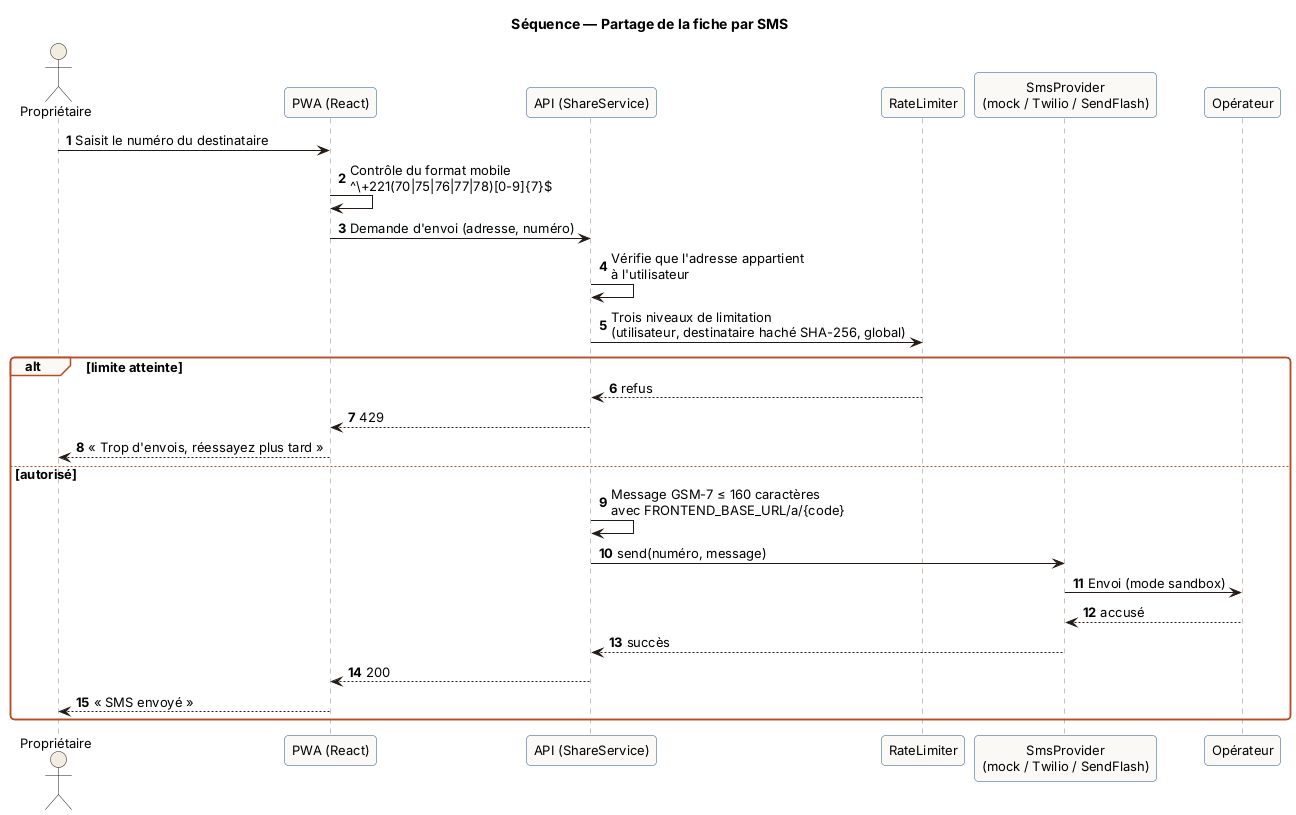

The diagram above was rendered by PlantUML. Its source (embedded in the PNG):
@startuml 08-seq-partage-sms
!include _style.puml
title Séquence — Partage de la fiche par SMS
autonumber
actor "Propriétaire" as O
participant "PWA (React)" as UI
participant "API (ShareService)" as API
participant "RateLimiter" as RL
participant "SmsProvider\n(mock / Twilio / SendFlash)" as SP
participant "Opérateur" as OP

O -> UI : Saisit le numéro du destinataire
UI -> UI : Contrôle du format mobile\n^\+221(70|75|76|77|78)[0-9]{7}$
UI -> API : Demande d'envoi (adresse, numéro)
API -> API : Vérifie que l'adresse appartient\nà l'utilisateur
API -> RL : Trois niveaux de limitation\n(utilisateur, destinataire haché SHA-256, global)
alt limite atteinte
  RL --> API : refus
  API --> UI : 429
  UI --> O : « Trop d'envois, réessayez plus tard »
else autorisé
  API -> API : Message GSM-7 ≤ 160 caractères\navec FRONTEND_BASE_URL/a/{code}
  API -> SP : send(numéro, message)
  SP -> OP : Envoi (mode sandbox)
  OP --> SP : accusé
  SP --> API : succès
  API --> UI : 200
  UI --> O : « SMS envoyé »
end
@enduml